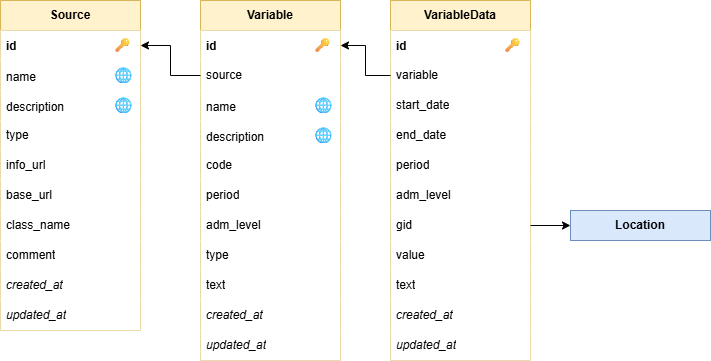

The diagram above was exported from draw.io. Its source (the exported page's mxGraphModel, read from the mxfile embedded in the PNG):
<mxGraphModel dx="718" dy="825" grid="1" gridSize="10" guides="1" tooltips="1" connect="1" arrows="1" fold="1" page="1" pageScale="1" pageWidth="1100" pageHeight="850" math="0" shadow="0">
  <root>
    <mxCell id="0" />
    <mxCell id="1" parent="0" />
    <mxCell id="154" value="Source" style="swimlane;fontStyle=1;childLayout=stackLayout;horizontal=1;startSize=30;horizontalStack=0;resizeParent=1;resizeParentMax=0;resizeLast=0;collapsible=1;marginBottom=0;whiteSpace=wrap;html=1;fillColor=#fff2cc;strokeColor=#d6b656;" parent="1" vertex="1">
      <mxGeometry x="80" y="40" width="140" height="330" as="geometry" />
    </mxCell>
    <mxCell id="155" value="id&lt;span style=&quot;white-space: pre;&quot;&gt;&#09;&lt;/span&gt;&lt;span style=&quot;white-space: pre;&quot;&gt;&#09;&lt;/span&gt;&lt;span style=&quot;white-space: pre;&quot;&gt;&#09;&lt;/span&gt;&lt;span style=&quot;white-space: pre;&quot;&gt;&#09;&lt;/span&gt;&lt;span style=&quot;color: rgb(71, 71, 71); font-family: Arial, sans-serif; font-size: 14px; font-weight: 400; background-color: rgb(255, 255, 255);&quot;&gt;🔑&lt;/span&gt;" style="text;strokeColor=none;fillColor=default;align=left;verticalAlign=middle;spacingLeft=4;spacingRight=4;overflow=hidden;points=[[0,0.5],[1,0.5]];portConstraint=eastwest;rotatable=0;whiteSpace=wrap;html=1;fontStyle=1" parent="154" vertex="1">
      <mxGeometry y="30" width="140" height="30" as="geometry" />
    </mxCell>
    <mxCell id="156" value="name&amp;nbsp;&lt;span style=&quot;white-space: pre;&quot;&gt;&#09;&lt;/span&gt;&lt;span style=&quot;white-space: pre;&quot;&gt;&#09;&lt;/span&gt;&lt;span style=&quot;white-space: pre;&quot;&gt;&#09;&lt;/span&gt;&lt;span style=&quot;color: rgb(31, 31, 31); font-family: &amp;quot;Google Sans&amp;quot;, Arial, sans-serif; font-size: 16px; background-color: rgb(255, 255, 255);&quot;&gt;🌐&lt;/span&gt;" style="text;strokeColor=none;fillColor=default;align=left;verticalAlign=middle;spacingLeft=4;spacingRight=4;overflow=hidden;points=[[0,0.5],[1,0.5]];portConstraint=eastwest;rotatable=0;whiteSpace=wrap;html=1;" parent="154" vertex="1">
      <mxGeometry y="60" width="140" height="30" as="geometry" />
    </mxCell>
    <mxCell id="157" value="description&lt;span style=&quot;white-space: pre;&quot;&gt;&#09;&lt;/span&gt;&lt;span style=&quot;white-space: pre;&quot;&gt;&#09;&lt;/span&gt;&lt;span style=&quot;color: rgb(31, 31, 31); font-family: &amp;quot;Google Sans&amp;quot;, Arial, sans-serif; font-size: 16px; background-color: rgb(255, 255, 255);&quot;&gt;🌐&lt;/span&gt;" style="text;strokeColor=none;fillColor=default;align=left;verticalAlign=middle;spacingLeft=4;spacingRight=4;overflow=hidden;points=[[0,0.5],[1,0.5]];portConstraint=eastwest;rotatable=0;whiteSpace=wrap;html=1;" parent="154" vertex="1">
      <mxGeometry y="90" width="140" height="30" as="geometry" />
    </mxCell>
    <mxCell id="158" value="type" style="text;strokeColor=none;fillColor=default;align=left;verticalAlign=middle;spacingLeft=4;spacingRight=4;overflow=hidden;points=[[0,0.5],[1,0.5]];portConstraint=eastwest;rotatable=0;whiteSpace=wrap;html=1;" parent="154" vertex="1">
      <mxGeometry y="120" width="140" height="30" as="geometry" />
    </mxCell>
    <mxCell id="159" value="info_url" style="text;strokeColor=none;fillColor=default;align=left;verticalAlign=middle;spacingLeft=4;spacingRight=4;overflow=hidden;points=[[0,0.5],[1,0.5]];portConstraint=eastwest;rotatable=0;whiteSpace=wrap;html=1;" parent="154" vertex="1">
      <mxGeometry y="150" width="140" height="30" as="geometry" />
    </mxCell>
    <mxCell id="160" value="base_url" style="text;strokeColor=none;fillColor=default;align=left;verticalAlign=middle;spacingLeft=4;spacingRight=4;overflow=hidden;points=[[0,0.5],[1,0.5]];portConstraint=eastwest;rotatable=0;whiteSpace=wrap;html=1;" parent="154" vertex="1">
      <mxGeometry y="180" width="140" height="30" as="geometry" />
    </mxCell>
    <mxCell id="161" value="class_name" style="text;strokeColor=none;fillColor=default;align=left;verticalAlign=middle;spacingLeft=4;spacingRight=4;overflow=hidden;points=[[0,0.5],[1,0.5]];portConstraint=eastwest;rotatable=0;whiteSpace=wrap;html=1;" parent="154" vertex="1">
      <mxGeometry y="210" width="140" height="30" as="geometry" />
    </mxCell>
    <mxCell id="162" value="comment" style="text;strokeColor=none;fillColor=default;align=left;verticalAlign=middle;spacingLeft=4;spacingRight=4;overflow=hidden;points=[[0,0.5],[1,0.5]];portConstraint=eastwest;rotatable=0;whiteSpace=wrap;html=1;" parent="154" vertex="1">
      <mxGeometry y="240" width="140" height="30" as="geometry" />
    </mxCell>
    <mxCell id="163" value="created_at" style="text;strokeColor=none;fillColor=default;align=left;verticalAlign=middle;spacingLeft=4;spacingRight=4;overflow=hidden;points=[[0,0.5],[1,0.5]];portConstraint=eastwest;rotatable=0;whiteSpace=wrap;html=1;fontStyle=2" parent="154" vertex="1">
      <mxGeometry y="270" width="140" height="30" as="geometry" />
    </mxCell>
    <mxCell id="164" value="updated_at" style="text;strokeColor=none;fillColor=default;align=left;verticalAlign=middle;spacingLeft=4;spacingRight=4;overflow=hidden;points=[[0,0.5],[1,0.5]];portConstraint=eastwest;rotatable=0;whiteSpace=wrap;html=1;fontStyle=2" parent="154" vertex="1">
      <mxGeometry y="300" width="140" height="30" as="geometry" />
    </mxCell>
    <mxCell id="165" value="Variable" style="swimlane;fontStyle=1;childLayout=stackLayout;horizontal=1;startSize=30;horizontalStack=0;resizeParent=1;resizeParentMax=0;resizeLast=0;collapsible=1;marginBottom=0;whiteSpace=wrap;html=1;fillColor=#fff2cc;strokeColor=#d6b656;" parent="1" vertex="1">
      <mxGeometry x="280" y="40" width="140" height="360" as="geometry" />
    </mxCell>
    <mxCell id="166" value="id&lt;span style=&quot;white-space: pre;&quot;&gt;&#09;&lt;/span&gt;&lt;span style=&quot;white-space: pre;&quot;&gt;&#09;&lt;/span&gt;&lt;span style=&quot;white-space: pre;&quot;&gt;&#09;&lt;/span&gt;&lt;span style=&quot;white-space: pre;&quot;&gt;&#09;&lt;/span&gt;&lt;span style=&quot;color: rgb(71, 71, 71); font-family: Arial, sans-serif; font-size: 14px; font-weight: 400; background-color: rgb(255, 255, 255);&quot;&gt;🔑&lt;/span&gt;" style="text;strokeColor=none;fillColor=default;align=left;verticalAlign=middle;spacingLeft=4;spacingRight=4;overflow=hidden;points=[[0,0.5],[1,0.5]];portConstraint=eastwest;rotatable=0;whiteSpace=wrap;html=1;fontStyle=1" parent="165" vertex="1">
      <mxGeometry y="30" width="140" height="30" as="geometry" />
    </mxCell>
    <mxCell id="167" value="source" style="text;strokeColor=none;fillColor=default;align=left;verticalAlign=middle;spacingLeft=4;spacingRight=4;overflow=hidden;points=[[0,0.5],[1,0.5]];portConstraint=eastwest;rotatable=0;whiteSpace=wrap;html=1;" parent="165" vertex="1">
      <mxGeometry y="60" width="140" height="30" as="geometry" />
    </mxCell>
    <mxCell id="168" value="name&lt;span style=&quot;white-space: pre;&quot;&gt;&#09;&lt;/span&gt;&lt;span style=&quot;white-space: pre;&quot;&gt;&#09;&lt;/span&gt;&lt;span style=&quot;white-space: pre;&quot;&gt;&#09;&lt;/span&gt;&lt;span style=&quot;color: rgb(31, 31, 31); font-family: &amp;quot;Google Sans&amp;quot;, Arial, sans-serif; font-size: 16px; background-color: rgb(255, 255, 255);&quot;&gt;🌐&lt;/span&gt;" style="text;strokeColor=none;fillColor=default;align=left;verticalAlign=middle;spacingLeft=4;spacingRight=4;overflow=hidden;points=[[0,0.5],[1,0.5]];portConstraint=eastwest;rotatable=0;whiteSpace=wrap;html=1;" parent="165" vertex="1">
      <mxGeometry y="90" width="140" height="30" as="geometry" />
    </mxCell>
    <mxCell id="169" value="description&lt;span style=&quot;white-space: pre;&quot;&gt;&#09;&lt;/span&gt;&lt;span style=&quot;white-space: pre;&quot;&gt;&#09;&lt;/span&gt;&lt;span style=&quot;color: rgb(31, 31, 31); font-family: &amp;quot;Google Sans&amp;quot;, Arial, sans-serif; font-size: 16px; background-color: rgb(255, 255, 255);&quot;&gt;🌐&lt;/span&gt;" style="text;strokeColor=none;fillColor=default;align=left;verticalAlign=middle;spacingLeft=4;spacingRight=4;overflow=hidden;points=[[0,0.5],[1,0.5]];portConstraint=eastwest;rotatable=0;whiteSpace=wrap;html=1;" parent="165" vertex="1">
      <mxGeometry y="120" width="140" height="30" as="geometry" />
    </mxCell>
    <mxCell id="170" value="code" style="text;strokeColor=none;fillColor=default;align=left;verticalAlign=middle;spacingLeft=4;spacingRight=4;overflow=hidden;points=[[0,0.5],[1,0.5]];portConstraint=eastwest;rotatable=0;whiteSpace=wrap;html=1;" parent="165" vertex="1">
      <mxGeometry y="150" width="140" height="30" as="geometry" />
    </mxCell>
    <mxCell id="171" value="period" style="text;strokeColor=none;fillColor=default;align=left;verticalAlign=middle;spacingLeft=4;spacingRight=4;overflow=hidden;points=[[0,0.5],[1,0.5]];portConstraint=eastwest;rotatable=0;whiteSpace=wrap;html=1;" parent="165" vertex="1">
      <mxGeometry y="180" width="140" height="30" as="geometry" />
    </mxCell>
    <mxCell id="172" value="adm_level" style="text;strokeColor=none;fillColor=default;align=left;verticalAlign=middle;spacingLeft=4;spacingRight=4;overflow=hidden;points=[[0,0.5],[1,0.5]];portConstraint=eastwest;rotatable=0;whiteSpace=wrap;html=1;" parent="165" vertex="1">
      <mxGeometry y="210" width="140" height="30" as="geometry" />
    </mxCell>
    <mxCell id="173" value="type" style="text;strokeColor=none;fillColor=default;align=left;verticalAlign=middle;spacingLeft=4;spacingRight=4;overflow=hidden;points=[[0,0.5],[1,0.5]];portConstraint=eastwest;rotatable=0;whiteSpace=wrap;html=1;" parent="165" vertex="1">
      <mxGeometry y="240" width="140" height="30" as="geometry" />
    </mxCell>
    <mxCell id="174" value="text" style="text;strokeColor=none;fillColor=default;align=left;verticalAlign=middle;spacingLeft=4;spacingRight=4;overflow=hidden;points=[[0,0.5],[1,0.5]];portConstraint=eastwest;rotatable=0;whiteSpace=wrap;html=1;" parent="165" vertex="1">
      <mxGeometry y="270" width="140" height="30" as="geometry" />
    </mxCell>
    <mxCell id="175" value="created_at" style="text;strokeColor=none;fillColor=default;align=left;verticalAlign=middle;spacingLeft=4;spacingRight=4;overflow=hidden;points=[[0,0.5],[1,0.5]];portConstraint=eastwest;rotatable=0;whiteSpace=wrap;html=1;fontStyle=2" parent="165" vertex="1">
      <mxGeometry y="300" width="140" height="30" as="geometry" />
    </mxCell>
    <mxCell id="176" value="updated_at" style="text;strokeColor=none;fillColor=default;align=left;verticalAlign=middle;spacingLeft=4;spacingRight=4;overflow=hidden;points=[[0,0.5],[1,0.5]];portConstraint=eastwest;rotatable=0;whiteSpace=wrap;html=1;fontStyle=2" parent="165" vertex="1">
      <mxGeometry y="330" width="140" height="30" as="geometry" />
    </mxCell>
    <mxCell id="177" style="edgeStyle=orthogonalEdgeStyle;html=1;entryX=1;entryY=0.5;entryDx=0;entryDy=0;exitX=0;exitY=0.5;exitDx=0;exitDy=0;rounded=0;curved=0;" parent="1" source="167" target="155" edge="1">
      <mxGeometry relative="1" as="geometry" />
    </mxCell>
    <mxCell id="178" value="VariableData" style="swimlane;fontStyle=1;childLayout=stackLayout;horizontal=1;startSize=30;horizontalStack=0;resizeParent=1;resizeParentMax=0;resizeLast=0;collapsible=1;marginBottom=0;whiteSpace=wrap;html=1;fillColor=#fff2cc;strokeColor=#d6b656;" parent="1" vertex="1">
      <mxGeometry x="470" y="40" width="140" height="360" as="geometry" />
    </mxCell>
    <mxCell id="179" value="id&lt;span style=&quot;white-space: pre;&quot;&gt;&#09;&lt;/span&gt;&lt;span style=&quot;white-space: pre;&quot;&gt;&#09;&lt;/span&gt;&lt;span style=&quot;white-space: pre;&quot;&gt;&#09;&lt;/span&gt;&lt;span style=&quot;white-space: pre;&quot;&gt;&#09;&lt;/span&gt;&lt;span style=&quot;color: rgb(71, 71, 71); font-family: Arial, sans-serif; font-size: 14px; font-weight: 400; background-color: rgb(255, 255, 255);&quot;&gt;🔑&lt;/span&gt;" style="text;strokeColor=none;fillColor=default;align=left;verticalAlign=middle;spacingLeft=4;spacingRight=4;overflow=hidden;points=[[0,0.5],[1,0.5]];portConstraint=eastwest;rotatable=0;whiteSpace=wrap;html=1;fontStyle=1" parent="178" vertex="1">
      <mxGeometry y="30" width="140" height="30" as="geometry" />
    </mxCell>
    <mxCell id="180" value="variable" style="text;strokeColor=none;fillColor=default;align=left;verticalAlign=middle;spacingLeft=4;spacingRight=4;overflow=hidden;points=[[0,0.5],[1,0.5]];portConstraint=eastwest;rotatable=0;whiteSpace=wrap;html=1;" parent="178" vertex="1">
      <mxGeometry y="60" width="140" height="30" as="geometry" />
    </mxCell>
    <mxCell id="181" value="start_date" style="text;strokeColor=none;fillColor=default;align=left;verticalAlign=middle;spacingLeft=4;spacingRight=4;overflow=hidden;points=[[0,0.5],[1,0.5]];portConstraint=eastwest;rotatable=0;whiteSpace=wrap;html=1;" parent="178" vertex="1">
      <mxGeometry y="90" width="140" height="30" as="geometry" />
    </mxCell>
    <mxCell id="182" value="end_date" style="text;strokeColor=none;fillColor=default;align=left;verticalAlign=middle;spacingLeft=4;spacingRight=4;overflow=hidden;points=[[0,0.5],[1,0.5]];portConstraint=eastwest;rotatable=0;whiteSpace=wrap;html=1;" parent="178" vertex="1">
      <mxGeometry y="120" width="140" height="30" as="geometry" />
    </mxCell>
    <mxCell id="183" value="period" style="text;strokeColor=none;fillColor=default;align=left;verticalAlign=middle;spacingLeft=4;spacingRight=4;overflow=hidden;points=[[0,0.5],[1,0.5]];portConstraint=eastwest;rotatable=0;whiteSpace=wrap;html=1;" parent="178" vertex="1">
      <mxGeometry y="150" width="140" height="30" as="geometry" />
    </mxCell>
    <mxCell id="184" value="adm_level" style="text;strokeColor=none;fillColor=default;align=left;verticalAlign=middle;spacingLeft=4;spacingRight=4;overflow=hidden;points=[[0,0.5],[1,0.5]];portConstraint=eastwest;rotatable=0;whiteSpace=wrap;html=1;" parent="178" vertex="1">
      <mxGeometry y="180" width="140" height="30" as="geometry" />
    </mxCell>
    <mxCell id="185" value="gid" style="text;strokeColor=none;fillColor=default;align=left;verticalAlign=middle;spacingLeft=4;spacingRight=4;overflow=hidden;points=[[0,0.5],[1,0.5]];portConstraint=eastwest;rotatable=0;whiteSpace=wrap;html=1;" parent="178" vertex="1">
      <mxGeometry y="210" width="140" height="30" as="geometry" />
    </mxCell>
    <mxCell id="186" value="value" style="text;strokeColor=none;fillColor=default;align=left;verticalAlign=middle;spacingLeft=4;spacingRight=4;overflow=hidden;points=[[0,0.5],[1,0.5]];portConstraint=eastwest;rotatable=0;whiteSpace=wrap;html=1;" parent="178" vertex="1">
      <mxGeometry y="240" width="140" height="30" as="geometry" />
    </mxCell>
    <mxCell id="187" value="text" style="text;strokeColor=none;fillColor=default;align=left;verticalAlign=middle;spacingLeft=4;spacingRight=4;overflow=hidden;points=[[0,0.5],[1,0.5]];portConstraint=eastwest;rotatable=0;whiteSpace=wrap;html=1;" parent="178" vertex="1">
      <mxGeometry y="270" width="140" height="30" as="geometry" />
    </mxCell>
    <mxCell id="188" value="created_at" style="text;strokeColor=none;fillColor=default;align=left;verticalAlign=middle;spacingLeft=4;spacingRight=4;overflow=hidden;points=[[0,0.5],[1,0.5]];portConstraint=eastwest;rotatable=0;whiteSpace=wrap;html=1;fontStyle=2" parent="178" vertex="1">
      <mxGeometry y="300" width="140" height="30" as="geometry" />
    </mxCell>
    <mxCell id="189" value="updated_at" style="text;strokeColor=none;fillColor=default;align=left;verticalAlign=middle;spacingLeft=4;spacingRight=4;overflow=hidden;points=[[0,0.5],[1,0.5]];portConstraint=eastwest;rotatable=0;whiteSpace=wrap;html=1;fontStyle=2" parent="178" vertex="1">
      <mxGeometry y="330" width="140" height="30" as="geometry" />
    </mxCell>
    <mxCell id="190" style="edgeStyle=orthogonalEdgeStyle;shape=connector;curved=0;rounded=0;html=1;entryX=1;entryY=0.5;entryDx=0;entryDy=0;strokeColor=default;align=center;verticalAlign=middle;fontFamily=Helvetica;fontSize=11;fontColor=default;labelBackgroundColor=default;endArrow=classic;" parent="1" source="180" target="166" edge="1">
      <mxGeometry relative="1" as="geometry" />
    </mxCell>
    <mxCell id="191" value="&lt;span&gt;Location&lt;/span&gt;" style="rounded=0;whiteSpace=wrap;html=1;fontFamily=Helvetica;fontSize=12;labelBackgroundColor=none;fillColor=#dae8fc;strokeColor=#6c8ebf;fontStyle=1" parent="1" vertex="1">
      <mxGeometry x="650" y="250" width="140" height="30" as="geometry" />
    </mxCell>
    <mxCell id="192" style="edgeStyle=orthogonalEdgeStyle;shape=connector;curved=0;rounded=0;html=1;entryX=0;entryY=0.5;entryDx=0;entryDy=0;strokeColor=default;align=center;verticalAlign=middle;fontFamily=Helvetica;fontSize=11;fontColor=default;labelBackgroundColor=default;endArrow=classic;" parent="1" source="185" target="191" edge="1">
      <mxGeometry relative="1" as="geometry" />
    </mxCell>
  </root>
</mxGraphModel>